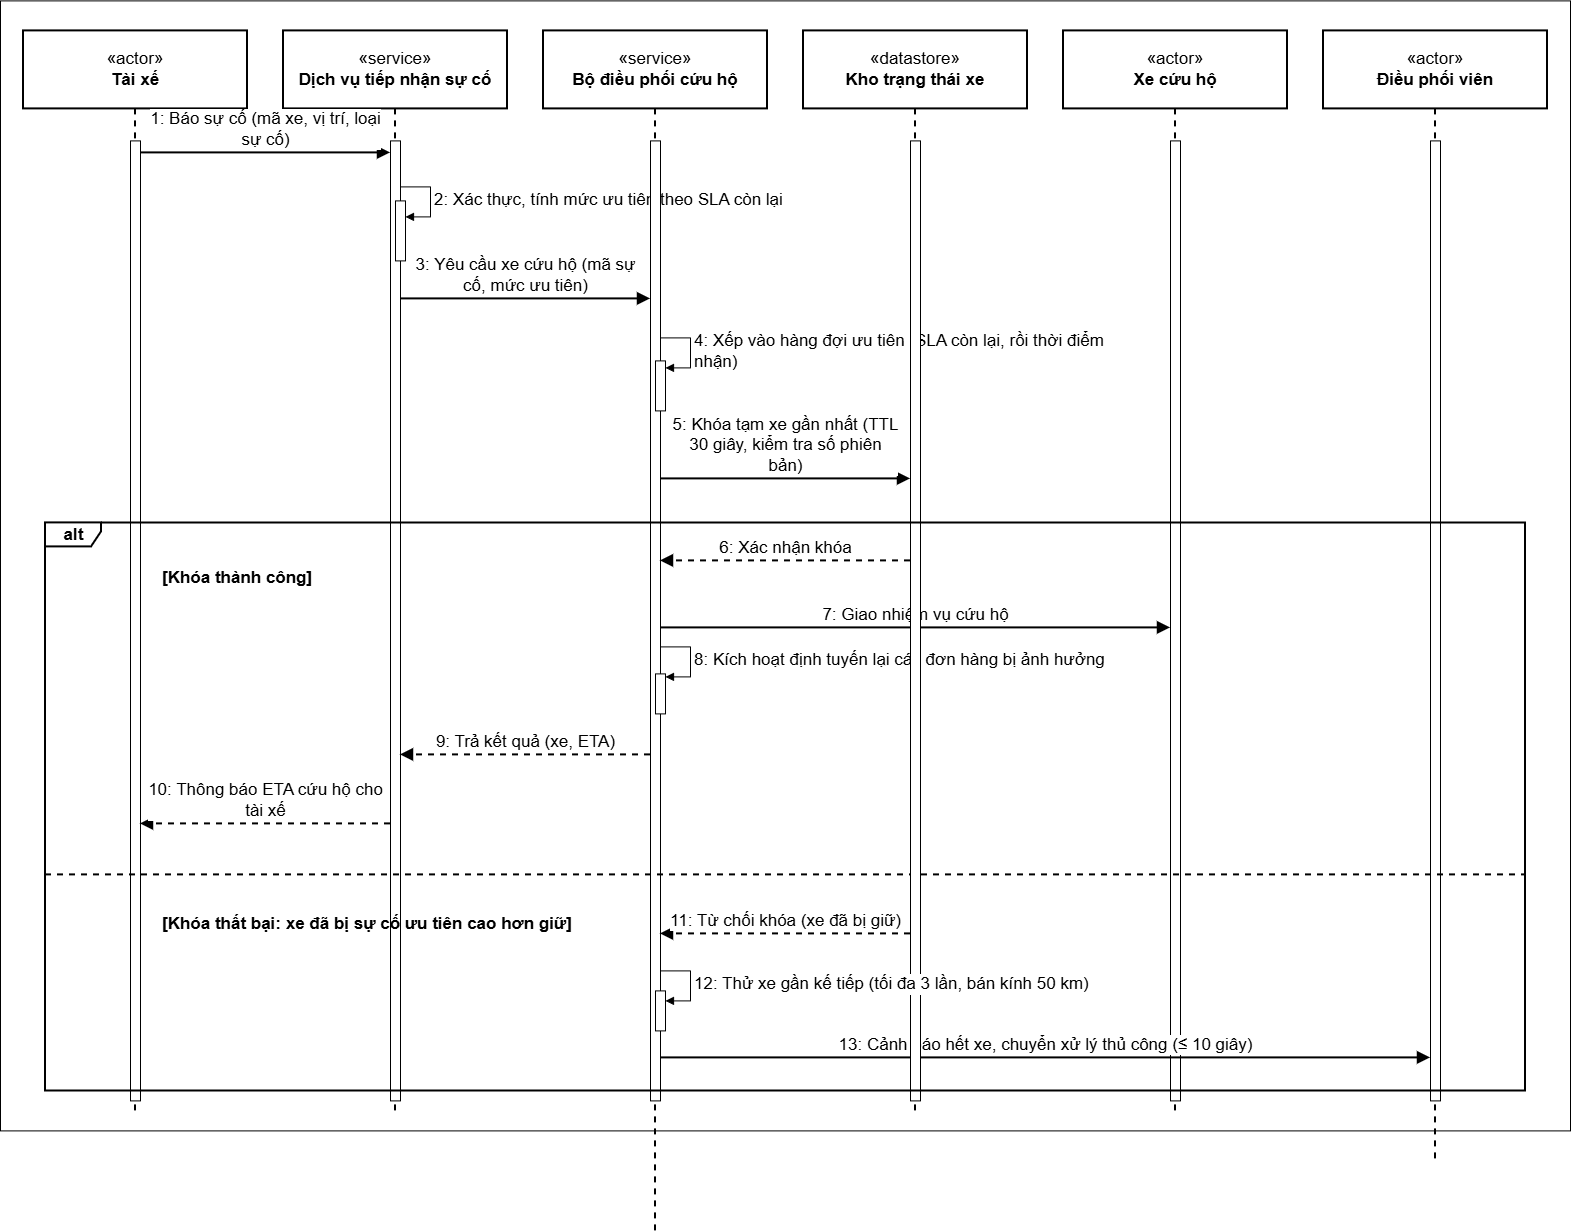

The diagram above was exported from draw.io. Its source (the exported page's mxGraphModel, read from the mxfile embedded in the PNG):
<mxGraphModel dx="2343" dy="1300" grid="1" gridSize="10" guides="1" tooltips="1" connect="1" arrows="1" fold="1" page="1" pageScale="1" pageWidth="850" pageHeight="1100" math="0" shadow="0">
  <root>
    <mxCell id="0" />
    <mxCell id="1" parent="0" />
    <mxCell id="JSLcZIyP6r3HLPC0Ys1Z-46" parent="1" style="rounded=0;whiteSpace=wrap;html=1;" value="" vertex="1">
      <mxGeometry height="1130" width="1570" as="geometry" />
    </mxCell>
    <mxCell id="JSLcZIyP6r3HLPC0Ys1Z-2" parent="1" style="shape=umlLifeline;perimeter=lifelinePerimeter;whiteSpace=wrap;html=1;container=0;dropTarget=0;collapsible=0;recursiveResize=0;outlineConnect=0;portConstraint=eastwest;size=78;fontColor=#000000;strokeColor=#000000;fillColor=#FFFFFF;strokeWidth=2;fontSize=17;" value="«actor»&lt;br&gt;&lt;b&gt;Tài xế&lt;/b&gt;" vertex="1">
      <mxGeometry height="1084" width="224" x="23" y="30" as="geometry" />
    </mxCell>
    <mxCell id="JSLcZIyP6r3HLPC0Ys1Z-24" parent="JSLcZIyP6r3HLPC0Ys1Z-2" style="html=1;points=[[0,0,0,0,5],[0,1,0,0,-5],[1,0,0,0,5],[1,1,0,0,-5]];perimeter=orthogonalPerimeter;outlineConnect=0;targetShapes=umlLifeline;portConstraint=eastwest;newEdgeStyle={&quot;edgeStyle&quot;:&quot;sequenceEdgeStyle&quot;,&quot;libavoidRouting&quot;:0,&quot;curved&quot;:0,&quot;rounded&quot;:0};" value="" vertex="1">
      <mxGeometry height="960" width="10" x="107" y="110" as="geometry" />
    </mxCell>
    <mxCell id="JSLcZIyP6r3HLPC0Ys1Z-3" parent="1" style="shape=umlLifeline;perimeter=lifelinePerimeter;whiteSpace=wrap;html=1;container=0;dropTarget=0;collapsible=0;recursiveResize=0;outlineConnect=0;portConstraint=eastwest;size=78;fontColor=#000000;strokeColor=#000000;fillColor=#FFFFFF;strokeWidth=2;fontSize=17;" value="«service»&lt;br&gt;&lt;b&gt;Dịch vụ tiếp nhận sự cố&lt;/b&gt;" vertex="1">
      <mxGeometry height="1084" width="224" x="283" y="30" as="geometry" />
    </mxCell>
    <mxCell id="JSLcZIyP6r3HLPC0Ys1Z-25" parent="JSLcZIyP6r3HLPC0Ys1Z-3" style="html=1;points=[[0,0,0,0,5],[0,1,0,0,-5],[1,0,0,0,5],[1,1,0,0,-5]];perimeter=orthogonalPerimeter;outlineConnect=0;targetShapes=umlLifeline;portConstraint=eastwest;newEdgeStyle={&quot;edgeStyle&quot;:&quot;sequenceEdgeStyle&quot;,&quot;libavoidRouting&quot;:0,&quot;curved&quot;:0,&quot;rounded&quot;:0};" value="" vertex="1">
      <mxGeometry height="960" width="10" x="107" y="110" as="geometry" />
    </mxCell>
    <mxCell id="JSLcZIyP6r3HLPC0Ys1Z-30" parent="JSLcZIyP6r3HLPC0Ys1Z-3" style="html=1;points=[[0,0,0,0,5],[0,1,0,0,-5],[1,0,0,0,5],[1,1,0,0,-5]];perimeter=orthogonalPerimeter;outlineConnect=0;targetShapes=umlLifeline;portConstraint=eastwest;newEdgeStyle={&quot;edgeStyle&quot;:&quot;sequenceEdgeStyle&quot;,&quot;libavoidRouting&quot;:0,&quot;curved&quot;:0,&quot;rounded&quot;:0};" value="" vertex="1">
      <mxGeometry height="60" width="10" x="112" y="170" as="geometry" />
    </mxCell>
    <mxCell id="JSLcZIyP6r3HLPC0Ys1Z-31" edge="1" parent="JSLcZIyP6r3HLPC0Ys1Z-3" source="JSLcZIyP6r3HLPC0Ys1Z-25" style="html=1;align=left;spacingLeft=2;endArrow=block;edgeStyle=sequenceEdgeStyle;libavoidRouting=0;curved=0;rounded=0;" target="JSLcZIyP6r3HLPC0Ys1Z-30" value="&lt;span style=&quot;font-size: 17px;&quot;&gt;2: Xác thực, tính mức ưu tiên theo SLA còn lại&lt;/span&gt;">
      <mxGeometry relative="1" as="geometry">
        <Array as="points">
          <mxPoint x="147" y="156" />
          <mxPoint x="147" y="186" />
        </Array>
        <mxPoint x="130" y="156" as="sourcePoint" />
      </mxGeometry>
    </mxCell>
    <mxCell id="JSLcZIyP6r3HLPC0Ys1Z-4" parent="1" style="shape=umlLifeline;perimeter=lifelinePerimeter;whiteSpace=wrap;html=1;container=0;dropTarget=0;collapsible=0;recursiveResize=0;outlineConnect=0;portConstraint=eastwest;size=78;fontColor=#000000;strokeColor=#000000;fillColor=#FFFFFF;strokeWidth=2;fontSize=17;" value="«service»&lt;br&gt;&lt;b&gt;Bộ điều phối cứu hộ&lt;/b&gt;" vertex="1">
      <mxGeometry height="1200" width="224" x="543" y="30" as="geometry" />
    </mxCell>
    <mxCell id="JSLcZIyP6r3HLPC0Ys1Z-34" parent="JSLcZIyP6r3HLPC0Ys1Z-4" style="html=1;points=[[0,0,0,0,5],[0,1,0,0,-5],[1,0,0,0,5],[1,1,0,0,-5]];perimeter=orthogonalPerimeter;outlineConnect=0;targetShapes=umlLifeline;portConstraint=eastwest;newEdgeStyle={&quot;edgeStyle&quot;:&quot;sequenceEdgeStyle&quot;,&quot;libavoidRouting&quot;:0,&quot;curved&quot;:0,&quot;rounded&quot;:0};" value="" vertex="1">
      <mxGeometry height="960" width="10" x="107" y="110" as="geometry" />
    </mxCell>
    <mxCell id="JSLcZIyP6r3HLPC0Ys1Z-38" parent="JSLcZIyP6r3HLPC0Ys1Z-4" style="html=1;points=[[0,0,0,0,5],[0,1,0,0,-5],[1,0,0,0,5],[1,1,0,0,-5]];perimeter=orthogonalPerimeter;outlineConnect=0;targetShapes=umlLifeline;portConstraint=eastwest;newEdgeStyle={&quot;edgeStyle&quot;:&quot;sequenceEdgeStyle&quot;,&quot;libavoidRouting&quot;:0,&quot;curved&quot;:0,&quot;rounded&quot;:0};" value="" vertex="1">
      <mxGeometry height="50" width="10" x="112" y="330" as="geometry" />
    </mxCell>
    <mxCell id="JSLcZIyP6r3HLPC0Ys1Z-39" edge="1" parent="JSLcZIyP6r3HLPC0Ys1Z-4" source="JSLcZIyP6r3HLPC0Ys1Z-34" style="html=1;align=left;spacingLeft=2;endArrow=block;edgeStyle=sequenceEdgeStyle;libavoidRouting=0;curved=0;rounded=0;" target="JSLcZIyP6r3HLPC0Ys1Z-38" value="&lt;span style=&quot;font-size: 17px;&quot;&gt;4: Xếp vào hàng đợi ưu tiên (SLA còn lại, rồi thời điểm&lt;/span&gt;&lt;br style=&quot;font-size: 17px;&quot;&gt;&lt;span style=&quot;font-size: 17px;&quot;&gt;nhận)&lt;/span&gt;">
      <mxGeometry relative="1" as="geometry">
        <Array as="points">
          <mxPoint x="147.0000000000001" y="307" />
          <mxPoint x="147.0000000000001" y="337" />
        </Array>
        <mxPoint x="118" y="307" as="sourcePoint" />
      </mxGeometry>
    </mxCell>
    <mxCell id="JSLcZIyP6r3HLPC0Ys1Z-42" parent="JSLcZIyP6r3HLPC0Ys1Z-4" style="html=1;points=[[0,0,0,0,5],[0,1,0,0,-5],[1,0,0,0,5],[1,1,0,0,-5]];perimeter=orthogonalPerimeter;outlineConnect=0;targetShapes=umlLifeline;portConstraint=eastwest;newEdgeStyle={&quot;edgeStyle&quot;:&quot;sequenceEdgeStyle&quot;,&quot;libavoidRouting&quot;:0,&quot;curved&quot;:0,&quot;rounded&quot;:0};" value="" vertex="1">
      <mxGeometry height="40" width="10" x="112" y="643" as="geometry" />
    </mxCell>
    <mxCell id="JSLcZIyP6r3HLPC0Ys1Z-43" edge="1" parent="JSLcZIyP6r3HLPC0Ys1Z-4" style="html=1;align=left;spacingLeft=2;endArrow=block;edgeStyle=sequenceEdgeStyle;libavoidRouting=0;curved=0;rounded=0;" target="JSLcZIyP6r3HLPC0Ys1Z-42" value="&lt;span style=&quot;font-size: 17px;&quot;&gt;8: Kích hoạt định tuyến lại các đơn hàng bị ảnh hưởng&lt;/span&gt;">
      <mxGeometry relative="1" as="geometry">
        <Array as="points">
          <mxPoint x="147" y="616" />
          <mxPoint x="147" y="646" />
        </Array>
        <mxPoint x="117" y="616" as="sourcePoint" />
      </mxGeometry>
    </mxCell>
    <mxCell id="JSLcZIyP6r3HLPC0Ys1Z-5" parent="1" style="shape=umlLifeline;perimeter=lifelinePerimeter;whiteSpace=wrap;html=1;container=0;dropTarget=0;collapsible=0;recursiveResize=0;outlineConnect=0;portConstraint=eastwest;size=78;fontColor=#000000;strokeColor=#000000;fillColor=#FFFFFF;strokeWidth=2;fontSize=17;" value="«datastore»&lt;br&gt;&lt;b&gt;Kho trạng thái xe&lt;/b&gt;" vertex="1">
      <mxGeometry height="1084" width="224" x="803" y="30" as="geometry" />
    </mxCell>
    <mxCell id="JSLcZIyP6r3HLPC0Ys1Z-6" parent="1" style="shape=umlLifeline;perimeter=lifelinePerimeter;whiteSpace=wrap;html=1;container=0;dropTarget=0;collapsible=0;recursiveResize=0;outlineConnect=0;portConstraint=eastwest;size=78;fontColor=#000000;strokeColor=#000000;fillColor=#FFFFFF;strokeWidth=2;fontSize=17;" value="«actor»&lt;br&gt;&lt;b&gt;Xe cứu hộ&lt;/b&gt;" vertex="1">
      <mxGeometry height="1084" width="224" x="1063" y="30" as="geometry" />
    </mxCell>
    <mxCell id="JSLcZIyP6r3HLPC0Ys1Z-35" parent="JSLcZIyP6r3HLPC0Ys1Z-6" style="html=1;points=[[0,0,0,0,5],[0,1,0,0,-5],[1,0,0,0,5],[1,1,0,0,-5]];perimeter=orthogonalPerimeter;outlineConnect=0;targetShapes=umlLifeline;portConstraint=eastwest;newEdgeStyle={&quot;edgeStyle&quot;:&quot;sequenceEdgeStyle&quot;,&quot;libavoidRouting&quot;:0,&quot;curved&quot;:0,&quot;rounded&quot;:0};" value="" vertex="1">
      <mxGeometry height="960" width="10" x="107" y="110" as="geometry" />
    </mxCell>
    <mxCell id="JSLcZIyP6r3HLPC0Ys1Z-7" parent="1" style="shape=umlLifeline;perimeter=lifelinePerimeter;whiteSpace=wrap;html=1;container=0;dropTarget=0;collapsible=0;recursiveResize=0;outlineConnect=0;portConstraint=eastwest;size=78;fontColor=#000000;strokeColor=#000000;fillColor=#FFFFFF;strokeWidth=2;fontSize=17;" value="«actor»&lt;br&gt;&lt;b&gt;Điều phối viên&lt;/b&gt;" vertex="1">
      <mxGeometry height="1130" width="224" x="1323" y="30" as="geometry" />
    </mxCell>
    <mxCell id="JSLcZIyP6r3HLPC0Ys1Z-36" parent="JSLcZIyP6r3HLPC0Ys1Z-7" style="html=1;points=[[0,0,0,0,5],[0,1,0,0,-5],[1,0,0,0,5],[1,1,0,0,-5]];perimeter=orthogonalPerimeter;outlineConnect=0;targetShapes=umlLifeline;portConstraint=eastwest;newEdgeStyle={&quot;edgeStyle&quot;:&quot;sequenceEdgeStyle&quot;,&quot;libavoidRouting&quot;:0,&quot;curved&quot;:0,&quot;rounded&quot;:0};" value="" vertex="1">
      <mxGeometry height="960" width="10" x="107" y="110" as="geometry" />
    </mxCell>
    <mxCell id="JSLcZIyP6r3HLPC0Ys1Z-8" edge="1" parent="1" style="endArrow=none;dashed=1;html=1;strokeColor=#000000;strokeWidth=2;" value="">
      <mxGeometry relative="1" as="geometry">
        <mxPoint x="45" y="874" as="sourcePoint" />
        <mxPoint x="1525" y="874" as="targetPoint" />
      </mxGeometry>
    </mxCell>
    <mxCell id="JSLcZIyP6r3HLPC0Ys1Z-9" edge="1" parent="1" style="html=1;endArrow=block;endFill=1;strokeColor=#000000;strokeWidth=2;fontColor=#000000;fontSize=17;verticalAlign=bottom;labelBackgroundColor=#FFFFFF;endSize=8;" value="1: Báo sự cố (mã xe, vị trí, loại&lt;br&gt;sự cố)">
      <mxGeometry relative="1" as="geometry">
        <mxPoint x="140" y="152" as="sourcePoint" />
        <mxPoint x="390" y="152" as="targetPoint" />
      </mxGeometry>
    </mxCell>
    <mxCell id="JSLcZIyP6r3HLPC0Ys1Z-11" edge="1" parent="1" style="html=1;endArrow=block;endFill=1;strokeColor=#000000;strokeWidth=2;fontColor=#000000;fontSize=17;verticalAlign=bottom;labelBackgroundColor=#FFFFFF;endSize=8;" value="3: Yêu cầu xe cứu hộ (mã sự&lt;br&gt;cố, mức ưu tiên)">
      <mxGeometry relative="1" x="-0.0019" as="geometry">
        <mxPoint as="offset" />
        <mxPoint x="400" y="298" as="sourcePoint" />
        <mxPoint x="650" y="298" as="targetPoint" />
      </mxGeometry>
    </mxCell>
    <mxCell id="JSLcZIyP6r3HLPC0Ys1Z-13" edge="1" parent="1" style="html=1;endArrow=block;endFill=1;strokeColor=#000000;strokeWidth=2;fontColor=#000000;fontSize=17;verticalAlign=bottom;labelBackgroundColor=#FFFFFF;endSize=8;" value="5: Khóa tạm xe gần nhất (TTL&lt;br&gt;30 giây, kiểm tra số phiên&lt;br&gt;bản)">
      <mxGeometry relative="1" as="geometry">
        <mxPoint x="660" y="478" as="sourcePoint" />
        <mxPoint x="910" y="478" as="targetPoint" />
      </mxGeometry>
    </mxCell>
    <mxCell id="JSLcZIyP6r3HLPC0Ys1Z-14" parent="1" style="text;html=1;align=left;verticalAlign=top;fontStyle=1;fontSize=17;fontColor=#000000;spacingLeft=0;" value="[Khóa thành công]" vertex="1">
      <mxGeometry height="22" width="600" x="160" y="561" as="geometry" />
    </mxCell>
    <mxCell id="JSLcZIyP6r3HLPC0Ys1Z-15" edge="1" parent="1" style="html=1;dashed=1;endArrow=block;endFill=1;strokeColor=#000000;strokeWidth=2;fontColor=#000000;fontSize=17;verticalAlign=bottom;labelBackgroundColor=#FFFFFF;endSize=8;" value="6: Xác nhận khóa">
      <mxGeometry relative="1" as="geometry">
        <mxPoint x="910" y="560" as="sourcePoint" />
        <mxPoint x="660" y="560" as="targetPoint" />
      </mxGeometry>
    </mxCell>
    <mxCell id="JSLcZIyP6r3HLPC0Ys1Z-16" edge="1" parent="1" style="html=1;endArrow=block;endFill=1;strokeColor=#000000;strokeWidth=2;fontColor=#000000;fontSize=17;verticalAlign=bottom;labelBackgroundColor=#FFFFFF;endSize=8;" value="7: Giao nhiệm vụ cứu hộ">
      <mxGeometry relative="1" as="geometry">
        <mxPoint x="660" y="627" as="sourcePoint" />
        <mxPoint x="1170" y="627" as="targetPoint" />
      </mxGeometry>
    </mxCell>
    <mxCell id="JSLcZIyP6r3HLPC0Ys1Z-18" edge="1" parent="1" style="html=1;dashed=1;endArrow=block;endFill=1;strokeColor=#000000;strokeWidth=2;fontColor=#000000;fontSize=17;verticalAlign=bottom;labelBackgroundColor=#FFFFFF;endSize=8;" value="9: Trả kết quả (xe, ETA)">
      <mxGeometry relative="1" as="geometry">
        <mxPoint x="650" y="754" as="sourcePoint" />
        <mxPoint x="400" y="754" as="targetPoint" />
      </mxGeometry>
    </mxCell>
    <mxCell id="JSLcZIyP6r3HLPC0Ys1Z-19" edge="1" parent="1" style="html=1;dashed=1;endArrow=block;endFill=1;strokeColor=#000000;strokeWidth=2;fontColor=#000000;fontSize=17;verticalAlign=bottom;labelBackgroundColor=#FFFFFF;endSize=8;" value="10: Thông báo ETA cứu hộ cho&lt;br&gt;tài xế">
      <mxGeometry relative="1" as="geometry">
        <mxPoint x="390" y="823" as="sourcePoint" />
        <mxPoint x="140" y="823" as="targetPoint" />
      </mxGeometry>
    </mxCell>
    <mxCell id="JSLcZIyP6r3HLPC0Ys1Z-20" parent="1" style="text;html=1;align=left;verticalAlign=top;fontStyle=1;fontSize=17;fontColor=#000000;spacingLeft=0;" value="[Khóa thất bại: xe đã bị sự cố ưu tiên cao hơn giữ]" vertex="1">
      <mxGeometry height="22" width="600" x="160" y="907" as="geometry" />
    </mxCell>
    <mxCell id="JSLcZIyP6r3HLPC0Ys1Z-21" edge="1" parent="1" style="html=1;dashed=1;endArrow=block;endFill=1;strokeColor=#000000;strokeWidth=2;fontColor=#000000;fontSize=17;verticalAlign=bottom;labelBackgroundColor=#FFFFFF;endSize=8;" value="11: Từ chối khóa (xe đã bị giữ)">
      <mxGeometry relative="1" as="geometry">
        <mxPoint x="910" y="932.9999999999999" as="sourcePoint" />
        <mxPoint x="660" y="932.9999999999999" as="targetPoint" />
      </mxGeometry>
    </mxCell>
    <mxCell id="JSLcZIyP6r3HLPC0Ys1Z-23" edge="1" parent="1" style="html=1;endArrow=block;endFill=1;strokeColor=#000000;strokeWidth=2;fontColor=#000000;fontSize=17;verticalAlign=bottom;labelBackgroundColor=#FFFFFF;endSize=8;" value="13: Cảnh báo hết xe, chuyển xử lý thủ công (≤ 10 giây)">
      <mxGeometry relative="1" as="geometry">
        <mxPoint x="660" y="1057" as="sourcePoint" />
        <mxPoint x="1430" y="1057" as="targetPoint" />
      </mxGeometry>
    </mxCell>
    <mxCell id="JSLcZIyP6r3HLPC0Ys1Z-33" parent="1" style="html=1;points=[[0,0,0,0,5],[0,1,0,0,-5],[1,0,0,0,5],[1,1,0,0,-5]];perimeter=orthogonalPerimeter;outlineConnect=0;targetShapes=umlLifeline;portConstraint=eastwest;newEdgeStyle={&quot;edgeStyle&quot;:&quot;sequenceEdgeStyle&quot;,&quot;libavoidRouting&quot;:0,&quot;curved&quot;:0,&quot;rounded&quot;:0};" value="" vertex="1">
      <mxGeometry height="960" width="10" x="910" y="140" as="geometry" />
    </mxCell>
    <mxCell id="JSLcZIyP6r3HLPC0Ys1Z-44" parent="1" style="html=1;points=[[0,0,0,0,5],[0,1,0,0,-5],[1,0,0,0,5],[1,1,0,0,-5]];perimeter=orthogonalPerimeter;outlineConnect=0;targetShapes=umlLifeline;portConstraint=eastwest;newEdgeStyle={&quot;edgeStyle&quot;:&quot;sequenceEdgeStyle&quot;,&quot;libavoidRouting&quot;:0,&quot;curved&quot;:0,&quot;rounded&quot;:0};" value="" vertex="1">
      <mxGeometry height="40" width="10" x="655" y="990" as="geometry" />
    </mxCell>
    <mxCell id="JSLcZIyP6r3HLPC0Ys1Z-45" edge="1" parent="1" style="html=1;align=left;spacingLeft=2;endArrow=block;edgeStyle=sequenceEdgeStyle;libavoidRouting=0;curved=0;rounded=0;" target="JSLcZIyP6r3HLPC0Ys1Z-44" value="&lt;span style=&quot;font-size: 17px;&quot;&gt;12: Thử xe gần kế tiếp (tối đa 3 lần, bán kính 50 km)&lt;/span&gt;">
      <mxGeometry relative="1" as="geometry">
        <Array as="points">
          <mxPoint x="690" y="970" />
          <mxPoint x="690" y="1000" />
        </Array>
        <mxPoint x="660" y="970" as="sourcePoint" />
      </mxGeometry>
    </mxCell>
    <mxCell id="JSLcZIyP6r3HLPC0Ys1Z-1" parent="1" style="shape=umlFrame;whiteSpace=wrap;html=1;width=56;height=24;fillColor=none;strokeColor=#000000;fontColor=#000000;fontStyle=1;fontSize=17;strokeWidth=2;" value="alt" vertex="1">
      <mxGeometry height="568" width="1480" x="45" y="522" as="geometry" />
    </mxCell>
  </root>
</mxGraphModel>